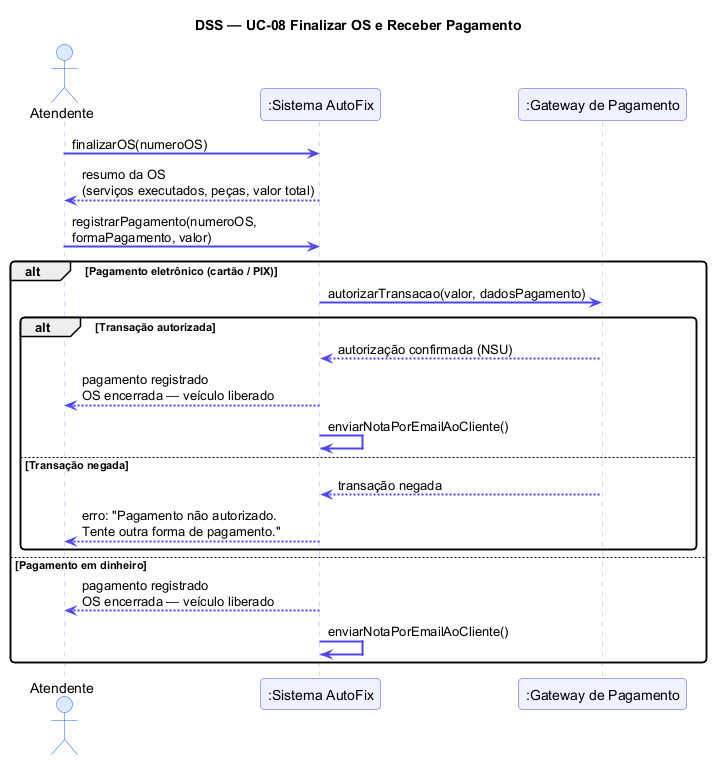

The diagram above was rendered by PlantUML. Its source (embedded in the PNG):
@startuml DSS UC-08 - Finalizar OS e Receber Pagamento
skinparam sequenceArrowThickness 2
skinparam sequence {
  ActorBackgroundColor #DBEAFE
  ActorBorderColor #2563EB
  ParticipantBackgroundColor #EEF2FF
  ParticipantBorderColor #4F46E5
  ArrowColor #4F46E5
  LifeLineBorderColor #A5B4FC
}
skinparam roundcorner 8

title DSS — UC-08 Finalizar OS e Receber Pagamento

actor "Atendente" as A
participant ":Sistema AutoFix" as S
participant ":Gateway de Pagamento" as G

A -> S : finalizarOS(numeroOS)
S --> A : resumo da OS\n(serviços executados, peças, valor total)

A -> S : registrarPagamento(numeroOS,\nformaPagamento, valor)

alt Pagamento eletrônico (cartão / PIX)
  S -> G : autorizarTransacao(valor, dadosPagamento)
  alt Transação autorizada
    G --> S : autorização confirmada (NSU)
    S --> A : pagamento registrado\nOS encerrada — veículo liberado
    S -> S : enviarNotaPorEmailAoCliente()
  else Transação negada
    G --> S : transação negada
    S --> A : erro: "Pagamento não autorizado.\nTente outra forma de pagamento."
  end
else Pagamento em dinheiro
  S --> A : pagamento registrado\nOS encerrada — veículo liberado
  S -> S : enviarNotaPorEmailAoCliente()
end

@enduml